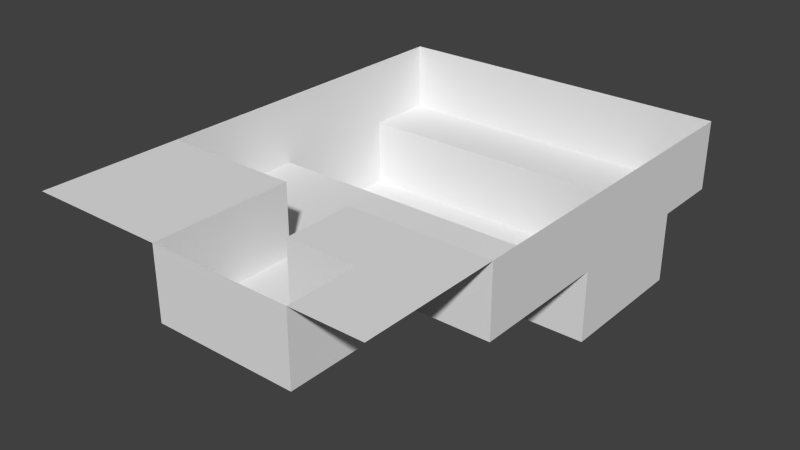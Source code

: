 # Source: chasm_level.blend  (saved by Blender 2.73.0; exported with 4.5.12 LTS)
import bpy
from mathutils import Matrix  # noqa: F401  (used for matrix-valued properties, if any)

bpy.ops.wm.read_factory_settings(use_empty=True)
scene = bpy.context.scene
scene.name = 'Scene'

# ---- collections
col_collection_1 = bpy.data.collections.new('Collection 1'); scene.collection.children.link(col_collection_1)

# ---- world
world_world = bpy.data.worlds.new('World'); scene.world = world_world
world_world.color = (0.05088, 0.05088, 0.05088)
world_world.use_sun_shadow = False
world_world.sun_shadow_jitter_overblur = 0.0
world_world.cycles.sampling_method = 'MANUAL'
world_world.cycles.sample_map_resolution = 256

# ---- meshes
me_plane_001 = bpy.data.meshes.new('Plane.001')
me_plane_001.from_pydata([(-12.5, 5.0, 17.5), (12.5, 5.0, 17.5), (-12.5, 5.0, -17.5), (12.5, 5.0, -17.5), (-7.5, 5.0, 17.5), (-2.5, 5.0, 17.5), (2.5, 5.0, 17.5), (7.5, 5.0, 17.5), (7.5, 5.0, -17.5), (2.5, 5.0, -17.5), (-2.5, 5.0, -17.5), (-7.5, 5.0, -17.5), (-12.5, 5.0, -12.5), (-12.5, 5.0, -7.5), (-12.5, 5.0, -2.5), (-12.5, 5.0, 2.5), (-12.5, 5.0, 7.5), (-12.5, 5.0, 12.5), (12.5, 5.0, 12.5), (12.5, 5.0, 7.5), (12.5, 5.0, 2.5), (12.5, 5.0, -2.5), (12.5, 5.0, -7.5), (12.5, 5.0, -12.5), (-7.5, 5.0, 12.5), (-7.5, 5.0, 7.5), (7.5, -5.0, -2.5), (2.5, -5.0, -12.5), (2.5, -5.0, -7.5), (2.5, -5.0, -2.5), (-2.5, 5.0, 12.5), (-2.5, 5.0, 7.5), (-2.5, -5.0, -12.5), (-2.5, -5.0, -7.5), (-2.5, -5.0, -2.5), (-7.5, -5.0, -12.5), (2.5, 5.0, 12.5), (2.5, 5.0, 7.5), (-7.5, -5.0, -7.5), (-7.5, -5.0, -2.5), (12.5, -5.0, -12.5), (12.5, -5.0, -7.5), (7.5, 5.0, 12.5), (7.5, 5.0, 7.5), (12.5, -5.0, -2.5), (-12.5, -5.0, -2.5), (-12.5, -5.0, -7.5), (-12.5, -5.0, -12.5), (-12.5, -7.649e-07, -17.5), (12.5, -7.649e-07, -17.5), (-2.5, 7.649e-07, 17.5), (2.5, 7.649e-07, 17.5), (7.5, 7.649e-07, 17.5), (7.5, -7.649e-07, -17.5), (2.5, -7.649e-07, -17.5), (-2.5, -7.649e-07, -17.5), (-7.5, -7.649e-07, -17.5), (-12.5, -5.464e-07, -12.5), (-12.5, -3.278e-07, -7.5), (-12.5, -1.093e-07, -2.5), (-12.5, 1.093e-07, 2.5), (-12.5, 3.278e-07, 7.5), (12.5, 3.278e-07, 7.5), (12.5, 1.093e-07, 2.5), (12.5, -1.093e-07, -2.5), (12.5, -3.278e-07, -7.5), (12.5, -5.464e-07, -12.5), (-7.5, 3.278e-07, 7.5), (-7.5, 1.093e-07, 2.5), (-7.5, -1.093e-07, -2.5), (-7.5, -5.464e-07, -12.5), (-2.5, 5.464e-07, 12.5), (-2.5, 3.278e-07, 7.5), (-2.5, 1.093e-07, 2.5), (-2.5, -1.093e-07, -2.5), (-2.5, -5.464e-07, -12.5), (2.5, 5.464e-07, 12.5), (2.5, 3.278e-07, 7.5), (2.5, 1.093e-07, 2.5), (2.5, -1.093e-07, -2.5), (2.5, -5.464e-07, -12.5), (7.5, 5.464e-07, 12.5), (7.5, 3.278e-07, 7.5), (7.5, 1.093e-07, 2.5), (7.5, -1.093e-07, -2.5), (7.5, -5.464e-07, -12.5), (7.5, -5.0, -7.5), (7.5, -5.0, -12.5)], [], [(28, 86, 87, 27), (29, 26, 86, 28), (21, 22, 65, 64), (12, 13, 58, 57), (5, 6, 51, 50), (14, 15, 60, 59), (36, 42, 43, 37), (3, 8, 53, 49), (36, 37, 77, 76), (42, 36, 76, 81), (9, 10, 55, 54), (25, 31, 72, 67), (30, 5, 50, 71), (20, 21, 64, 63), (11, 2, 48, 56), (2, 12, 57, 48), (22, 23, 66, 65), (4, 5, 30, 24), (24, 30, 31, 25), (16, 25, 67, 61), (13, 14, 59, 58), (6, 7, 52, 51), (15, 16, 61, 60), (0, 4, 24, 17), (17, 24, 25, 16), (8, 9, 54, 53), (37, 43, 82, 77), (10, 11, 56, 55), (43, 19, 62, 82), (7, 1, 18, 42), (42, 18, 19, 43), (19, 20, 63, 62), (23, 3, 49, 66), (31, 30, 71, 72), (7, 42, 81, 52), (85, 66, 49, 53), (57, 70, 56, 48), (70, 75, 55, 56), (75, 80, 54, 55), (80, 85, 53, 54), (51, 52, 81, 76), (77, 82, 83, 78), (78, 83, 84, 79), (79, 84, 26, 29), (85, 80, 27, 87), (50, 51, 76, 71), (71, 76, 77, 72), (72, 77, 78, 73), (73, 78, 79, 74), (74, 79, 29, 34), (80, 75, 32, 27), (67, 72, 73, 68), (68, 73, 74, 69), (69, 74, 34, 39), (75, 70, 35, 32), (61, 67, 68, 60), (60, 68, 69, 59), (59, 69, 39, 45), (70, 57, 47, 35), (82, 62, 63, 83), (83, 63, 64, 84), (84, 64, 44, 26), (66, 85, 87, 40), (34, 29, 28, 33), (33, 28, 27, 32), (39, 34, 33, 38), (38, 33, 32, 35), (45, 39, 38, 46), (46, 38, 35, 47), (26, 44, 41, 86), (86, 41, 40, 87), (65, 66, 40, 41), (64, 65, 41, 44), (58, 59, 45, 46), (57, 58, 46, 47)])
me_plane_001.polygons.foreach_set('use_smooth', [True] * 75)
_uv = me_plane_001.uv_layers.new(name='UVMap')
_uv.uv.foreach_set('vector', [0.5, 0.2, 0.5, 0.1, 0.6, 0.1, 0.6, 0.2, 0.4, 0.2, 0.4, 0.1, 0.5, 0.1, 0.5, 0.2, 0.6, 0.3, 0.6, 0.2, 0.7, 0.2, 0.7, 0.3, 0.2, 0.6, 0.2, 0.7, 0.1, 0.7, 0.1, 0.6, 0.3, 0.9, 0.3, 0.8, 0.4, 0.8, 0.4, 0.9, 0.2, 0.8, 0.2, 0.9, 0.1, 0.9, 0.1, 0.8, 0.4, 0.7, 0.4, 0.6, 0.5, 0.6, 0.5, 0.7, 1.0, 0.0, 1.0, 0.1, 0.9, 0.1, 0.9, 0.0, 0.8, 0.7, 0.9, 0.7, 0.9, 0.8, 0.8, 0.8, 0.7, 0.9, 0.7, 0.8, 0.8, 0.8, 0.8, 0.9, 1.0, 0.2, 1.0, 0.3, 0.9, 0.3, 0.9, 0.2, 0.6, 0.6, 0.6, 0.5, 0.7, 0.5, 0.7, 0.6, 0.7, 0.8, 0.7, 0.9, 0.6, 0.9, 0.6, 0.8, 0.6, 0.4, 0.6, 0.3, 0.7, 0.3, 0.7, 0.4, 1.0, 0.4, 1.0, 0.5, 0.9, 0.5, 0.9, 0.4, 0.2, 0.5, 0.2, 0.6, 0.1, 0.6, 0.1, 0.5, 0.6, 0.2, 0.6, 0.1, 0.7, 0.1, 0.7, 0.2, 0.8, 0.6, 0.8, 0.5, 0.9, 0.5, 0.9, 0.6, 0.9, 0.6, 0.9, 0.5, 1.0, 0.5, 1.0, 0.6, 0.6, 0.7, 0.6, 0.6, 0.7, 0.6, 0.7, 0.7, 0.2, 0.7, 0.2, 0.8, 0.1, 0.8, 0.1, 0.7, 0.3, 0.8, 0.3, 0.7, 0.4, 0.7, 0.4, 0.8, 0.2, 0.9, 0.2, 1.0, 0.1, 1.0, 0.1, 0.9, 0.8, 0.7, 0.8, 0.6, 0.9, 0.6, 0.9, 0.7, 0.9, 0.7, 0.9, 0.6, 1.0, 0.6, 1.0, 0.7, 1.0, 0.1, 1.0, 0.2, 0.9, 0.2, 0.9, 0.1, 0.7, 0.7, 0.7, 0.6, 0.8, 0.6, 0.8, 0.7, 1.0, 0.3, 1.0, 0.4, 0.9, 0.4, 0.9, 0.3, 0.7, 0.6, 0.7, 0.5, 0.8, 0.5, 0.8, 0.6, 0.3, 0.6, 0.3, 0.5, 0.4, 0.5, 0.4, 0.6, 0.4, 0.6, 0.4, 0.5, 0.5, 0.5, 0.5, 0.6, 0.6, 0.5, 0.6, 0.4, 0.7, 0.4, 0.7, 0.5, 0.6, 0.1, 0.6, 0.0, 0.7, 0.0, 0.7, 0.1, 0.7, 0.7, 0.7, 0.8, 0.6, 0.8, 0.6, 0.7, 0.7, 0.8, 0.7, 0.7, 0.8, 0.7, 0.8, 0.8, 0.2, 0.6, 0.2, 0.5, 0.3, 0.5, 0.3, 0.6, 0.2, 1.0, 0.2, 0.9, 0.3, 0.9, 0.3, 1.0, 0.2, 0.9, 0.2, 0.8, 0.3, 0.8, 0.3, 0.9, 0.2, 0.8, 0.2, 0.7, 0.3, 0.7, 0.3, 0.8, 0.2, 0.7, 0.2, 0.6, 0.3, 0.6, 0.3, 0.7, 0.0, 0.2, 0.0, 0.1, 0.1, 0.1, 0.1, 0.2, 0.2, 0.2, 0.2, 0.1, 0.3, 0.1, 0.3, 0.2, 0.3, 0.2, 0.3, 0.1, 0.4, 0.1, 0.4, 0.2, 0.6, 0.8, 0.6, 0.9, 0.5, 0.9, 0.5, 0.8, 0.9, 0.1, 0.9, 0.2, 0.8, 0.2, 0.8, 0.1, 0.0, 0.3, 0.0, 0.2, 0.1, 0.2, 0.1, 0.3, 0.1, 0.3, 0.1, 0.2, 0.2, 0.2, 0.2, 0.3, 0.2, 0.3, 0.2, 0.2, 0.3, 0.2, 0.3, 0.3, 0.3, 0.3, 0.3, 0.2, 0.4, 0.2, 0.4, 0.3, 0.6, 0.7, 0.6, 0.8, 0.5, 0.8, 0.5, 0.7, 0.9, 0.2, 0.9, 0.3, 0.8, 0.3, 0.8, 0.2, 0.2, 0.4, 0.2, 0.3, 0.3, 0.3, 0.3, 0.4, 0.3, 0.4, 0.3, 0.3, 0.4, 0.3, 0.4, 0.4, 0.6, 0.6, 0.6, 0.7, 0.5, 0.7, 0.5, 0.6, 0.9, 0.3, 0.9, 0.4, 0.8, 0.4, 0.8, 0.3, 0.2, 0.5, 0.2, 0.4, 0.3, 0.4, 0.3, 0.5, 0.3, 0.5, 0.3, 0.4, 0.4, 0.4, 0.4, 0.5, 0.6, 0.5, 0.6, 0.6, 0.5, 0.6, 0.5, 0.5, 0.9, 0.4, 0.9, 0.5, 0.8, 0.5, 0.8, 0.4, 0.2, 0.1, 0.2, 3.815e-08, 0.3, 0.0, 0.3, 0.1, 0.3, 0.1, 0.3, 0.0, 0.4, 0.0, 0.4, 0.1, 0.6, 0.9, 0.6, 1.0, 0.5, 1.0, 0.5, 0.9, 0.9, 0.0, 0.9, 0.1, 0.8, 0.1, 0.8, 0.0, 0.4, 0.3, 0.4, 0.2, 0.5, 0.2, 0.5, 0.3, 0.5, 0.3, 0.5, 0.2, 0.6, 0.2, 0.6, 0.3, 0.4, 0.4, 0.4, 0.3, 0.5, 0.3, 0.5, 0.4, 0.5, 0.4, 0.5, 0.3, 0.6, 0.3, 0.6, 0.4, 0.4, 0.5, 0.4, 0.4, 0.5, 0.4, 0.5, 0.5, 0.5, 0.5, 0.5, 0.4, 0.6, 0.4, 0.6, 0.5, 0.4, 0.1, 0.4, 3.815e-08, 0.5, 1.907e-08, 0.5, 0.1, 0.5, 0.1, 0.5, 1.907e-08, 0.6, 0.0, 0.6, 0.1, 0.7, 0.2, 0.7, 0.1, 0.8, 0.1, 0.8, 0.2, 0.7, 0.3, 0.7, 0.2, 0.8, 0.2, 0.8, 0.3, 0.1, 0.7, 0.1, 0.8, 9.537e-09, 0.8, 0.0, 0.7, 0.1, 0.6, 0.1, 0.7, 0.0, 0.7, 0.0, 0.6])
me_plane_001.use_remesh_preserve_volume = False
me_plane_001.use_remesh_preserve_attributes = False
me_plane_001.use_mirror_vertex_groups = False
me_plane_001.update()

# ---- objects
ob_plane = bpy.data.objects.new('Plane', me_plane_001)

# ---- transforms, parenting, visibility, modifiers, constraints
ob_plane.location = (0.0, 0.0, 0.0)
ob_plane.rotation_euler = (1.571, -0.0, 0.0)
ob_plane.lineart.crease_threshold = 0.0
_m = ob_plane.modifiers.new('EdgeSplit', 'EDGE_SPLIT')

# ---- collection membership
col_collection_1.objects.link(ob_plane)

# ---- scene / render settings (as saved in the file)
scene.frame_start = 1; scene.frame_end = 250; scene.frame_set(1)
scene.render.engine = 'BLENDER_EEVEE_NEXT'
scene.render.image_settings.color_depth = '16'
scene.render.resolution_x = 1280
scene.render.resolution_y = 720
scene.render.fps = 30
scene.render.dither_intensity = 0.0
scene.cycles.use_denoising = False
scene.cycles.samples = 10
scene.cycles.sampling_pattern = 'TABULATED_SOBOL'
scene.cycles.light_sampling_threshold = 0.0
scene.cycles.use_adaptive_sampling = False
scene.cycles.use_light_tree = False
scene.cycles.blur_glossy = 0.0
scene.cycles.pixel_filter_type = 'GAUSSIAN'
scene.cycles.sample_clamp_indirect = 0.0
scene.view_settings.view_transform = 'Standard'
bpy.context.view_layer.update()

# ---- added for rendering (the .blend has no active camera and no usable light): camera, sun
cam_auto = bpy.data.cameras.new('AutoCamera')
cam_auto.lens = 50.0
cam_auto.sensor_width = 36.0
cam_auto.clip_end = 1000.0
ob_auto_camera = bpy.data.objects.new('AutoCamera', cam_auto)
scene.collection.objects.link(ob_auto_camera)
ob_auto_camera.location = (40.8568, -49.0282, 32.6855)
ob_auto_camera.rotation_euler = (1.09748, -7.21219e-08, 0.694738)
scene.camera = ob_auto_camera
light_auto_sun = bpy.data.lights.new('AutoSun', 'SUN')
light_auto_sun.energy = 3.0
light_auto_sun.angle = 0.0523599
ob_auto_sun = bpy.data.objects.new('AutoSun', light_auto_sun)
scene.collection.objects.link(ob_auto_sun)
ob_auto_sun.rotation_euler = (0.872665, 0.174533, 0.523599)
bpy.context.view_layer.update()
